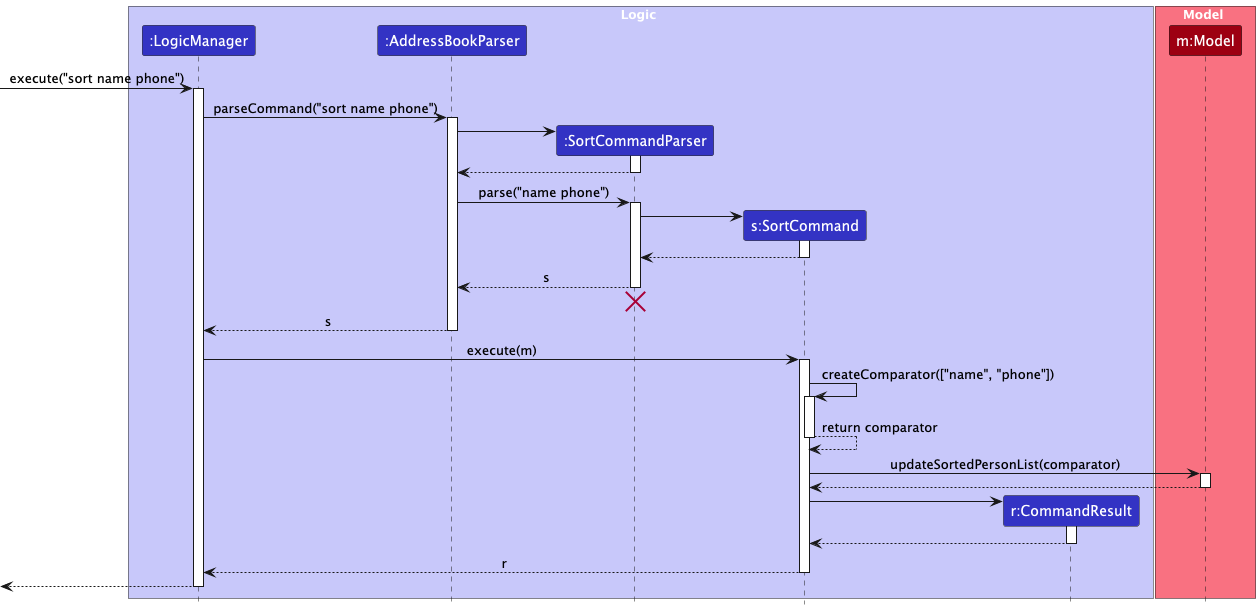

The diagram above was rendered by PlantUML. Its source (embedded in the PNG):
@startuml
!include style.puml
skinparam ArrowFontStyle plain

box Logic LOGIC_COLOR_T1
participant ":LogicManager" as LogicManager LOGIC_COLOR
participant ":AddressBookParser" as AddressBookParser LOGIC_COLOR
participant ":SortCommandParser" as SortCommandParser LOGIC_COLOR
participant "s:SortCommand" as SortCommand LOGIC_COLOR
participant "r:CommandResult" as CommandResult LOGIC_COLOR
end box

box Model MODEL_COLOR_T1
participant "m:Model" as Model MODEL_COLOR
end box

[-> LogicManager : execute("sort name phone")
activate LogicManager

LogicManager -> AddressBookParser : parseCommand("sort name phone")
activate AddressBookParser

create SortCommandParser
AddressBookParser -> SortCommandParser
activate SortCommandParser

SortCommandParser --> AddressBookParser
deactivate SortCommandParser

AddressBookParser -> SortCommandParser : parse("name phone")
activate SortCommandParser

create SortCommand
SortCommandParser -> SortCommand
activate SortCommand

SortCommand --> SortCommandParser :
deactivate SortCommand

SortCommandParser --> AddressBookParser : s
deactivate SortCommandParser
'Hidden arrow to position the destroy marker below the end of the activation bar.
SortCommandParser -[hidden]-> AddressBookParser
destroy SortCommandParser

AddressBookParser --> LogicManager : s
deactivate AddressBookParser

LogicManager -> SortCommand : execute(m)
activate SortCommand

SortCommand -> SortCommand : createComparator(["name", "phone"])
activate SortCommand
SortCommand --> SortCommand : return comparator
deactivate SortCommand

SortCommand -> Model : updateSortedPersonList(comparator)
activate Model

Model --> SortCommand
deactivate Model

create CommandResult
SortCommand -> CommandResult
activate CommandResult

CommandResult --> SortCommand
deactivate CommandResult

SortCommand --> LogicManager : r
deactivate SortCommand

[<--LogicManager
deactivate LogicManager
@enduml